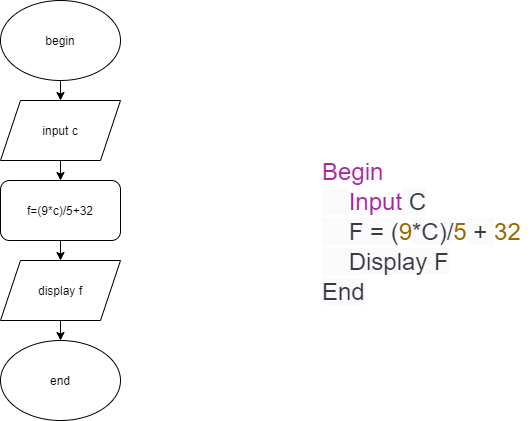

The diagram above was exported from draw.io. Its source (the exported page's mxGraphModel, read from the mxfile embedded in the PNG):
<mxGraphModel dx="2826" dy="482" grid="1" gridSize="10" guides="1" tooltips="1" connect="1" arrows="1" fold="1" page="1" pageScale="1" pageWidth="827" pageHeight="1169" math="0" shadow="0">
  <root>
    <mxCell id="0" />
    <mxCell id="1" parent="0" />
    <mxCell id="IUU1psgJImktxI0Hbcbp-2" value="begin" style="ellipse;whiteSpace=wrap;html=1;" vertex="1" parent="1">
      <mxGeometry x="-1520" y="40" width="120" height="80" as="geometry" />
    </mxCell>
    <mxCell id="IUU1psgJImktxI0Hbcbp-4" value="" style="endArrow=classic;html=1;exitX=0.5;exitY=1;exitDx=0;exitDy=0;" edge="1" parent="1" source="IUU1psgJImktxI0Hbcbp-2">
      <mxGeometry width="50" height="50" relative="1" as="geometry">
        <mxPoint x="-1480" y="170" as="sourcePoint" />
        <mxPoint x="-1460" y="140" as="targetPoint" />
      </mxGeometry>
    </mxCell>
    <mxCell id="IUU1psgJImktxI0Hbcbp-6" value="input c" style="shape=parallelogram;perimeter=parallelogramPerimeter;whiteSpace=wrap;html=1;fixedSize=1;" vertex="1" parent="1">
      <mxGeometry x="-1520" y="140" width="120" height="60" as="geometry" />
    </mxCell>
    <mxCell id="IUU1psgJImktxI0Hbcbp-7" value="f=(9*c)/5+32" style="rounded=1;whiteSpace=wrap;html=1;" vertex="1" parent="1">
      <mxGeometry x="-1520" y="220" width="120" height="60" as="geometry" />
    </mxCell>
    <mxCell id="IUU1psgJImktxI0Hbcbp-8" value="" style="endArrow=classic;html=1;exitX=0.5;exitY=1;exitDx=0;exitDy=0;" edge="1" parent="1" source="IUU1psgJImktxI0Hbcbp-6">
      <mxGeometry width="50" height="50" relative="1" as="geometry">
        <mxPoint x="-1620" y="260" as="sourcePoint" />
        <mxPoint x="-1460" y="220" as="targetPoint" />
      </mxGeometry>
    </mxCell>
    <mxCell id="IUU1psgJImktxI0Hbcbp-9" value="display f" style="shape=parallelogram;perimeter=parallelogramPerimeter;whiteSpace=wrap;html=1;fixedSize=1;" vertex="1" parent="1">
      <mxGeometry x="-1520" y="300" width="120" height="60" as="geometry" />
    </mxCell>
    <mxCell id="IUU1psgJImktxI0Hbcbp-10" value="end" style="ellipse;whiteSpace=wrap;html=1;" vertex="1" parent="1">
      <mxGeometry x="-1520" y="380" width="120" height="80" as="geometry" />
    </mxCell>
    <mxCell id="IUU1psgJImktxI0Hbcbp-11" value="" style="endArrow=classic;html=1;exitX=0.5;exitY=1;exitDx=0;exitDy=0;" edge="1" parent="1" source="IUU1psgJImktxI0Hbcbp-9">
      <mxGeometry width="50" height="50" relative="1" as="geometry">
        <mxPoint x="-1470" y="390" as="sourcePoint" />
        <mxPoint x="-1460" y="380" as="targetPoint" />
      </mxGeometry>
    </mxCell>
    <mxCell id="IUU1psgJImktxI0Hbcbp-12" value="" style="endArrow=classic;html=1;exitX=0.5;exitY=1;exitDx=0;exitDy=0;" edge="1" parent="1" source="IUU1psgJImktxI0Hbcbp-7">
      <mxGeometry width="50" height="50" relative="1" as="geometry">
        <mxPoint x="-1470" y="390" as="sourcePoint" />
        <mxPoint x="-1460" y="300" as="targetPoint" />
      </mxGeometry>
    </mxCell>
    <mxCell id="IUU1psgJImktxI0Hbcbp-15" value="&lt;font style=&quot;font-size: 24px&quot;&gt;&lt;span class=&quot;hljs-keyword&quot; style=&quot;box-sizing: border-box ; color: rgb(166 , 38 , 164)&quot;&gt;&lt;span class=&quot;hljs-keyword&quot; style=&quot;box-sizing: border-box&quot;&gt;Begin&lt;/span&gt;&lt;/span&gt;&lt;br style=&quot;box-sizing: border-box ; color: rgb(56 , 58 , 66)&quot;&gt;&lt;span style=&quot;color: rgb(56 , 58 , 66) ; background-color: rgb(250 , 250 , 250)&quot;&gt;&amp;nbsp;&amp;nbsp;&amp;nbsp; &lt;/span&gt;&lt;span class=&quot;hljs-keyword&quot; style=&quot;box-sizing: border-box ; color: rgb(166 , 38 , 164)&quot;&gt;&lt;span class=&quot;hljs-keyword&quot; style=&quot;box-sizing: border-box&quot;&gt;Input&lt;/span&gt;&lt;/span&gt;&lt;span style=&quot;color: rgb(56 , 58 , 66) ; background-color: rgb(250 , 250 , 250)&quot;&gt; C&lt;/span&gt;&lt;br style=&quot;box-sizing: border-box ; color: rgb(56 , 58 , 66)&quot;&gt;&lt;span style=&quot;color: rgb(56 , 58 , 66) ; background-color: rgb(250 , 250 , 250)&quot;&gt;&amp;nbsp;&amp;nbsp;&amp;nbsp; F = (&lt;/span&gt;&lt;span class=&quot;hljs-number&quot; style=&quot;box-sizing: border-box ; color: rgb(152 , 104 , 1)&quot;&gt;&lt;span class=&quot;hljs-number&quot; style=&quot;box-sizing: border-box&quot;&gt;9&lt;/span&gt;&lt;/span&gt;&lt;span style=&quot;color: rgb(56 , 58 , 66) ; background-color: rgb(250 , 250 , 250)&quot;&gt;*C)/&lt;/span&gt;&lt;span class=&quot;hljs-number&quot; style=&quot;box-sizing: border-box ; color: rgb(152 , 104 , 1)&quot;&gt;&lt;span class=&quot;hljs-number&quot; style=&quot;box-sizing: border-box&quot;&gt;5&lt;/span&gt;&lt;/span&gt;&lt;span style=&quot;color: rgb(56 , 58 , 66) ; background-color: rgb(250 , 250 , 250)&quot;&gt; + &lt;/span&gt;&lt;span class=&quot;hljs-number&quot; style=&quot;box-sizing: border-box ; color: rgb(152 , 104 , 1)&quot;&gt;&lt;span class=&quot;hljs-number&quot; style=&quot;box-sizing: border-box&quot;&gt;32&lt;/span&gt;&lt;/span&gt;&lt;br style=&quot;box-sizing: border-box ; color: rgb(56 , 58 , 66)&quot;&gt;&lt;span style=&quot;color: rgb(56 , 58 , 66) ; background-color: rgb(250 , 250 , 250)&quot;&gt;&amp;nbsp;&amp;nbsp;&amp;nbsp; Display F&lt;/span&gt;&lt;br style=&quot;box-sizing: border-box ; color: rgb(56 , 58 , 66)&quot;&gt;&lt;span style=&quot;color: rgb(56 , 58 , 66) ; background-color: rgb(250 , 250 , 250)&quot;&gt;End&lt;/span&gt;&lt;/font&gt;" style="text;html=1;align=left;verticalAlign=middle;resizable=0;points=[];autosize=1;fontSize=25;" vertex="1" parent="1">
      <mxGeometry x="-1200" y="220" width="210" height="100" as="geometry" />
    </mxCell>
  </root>
</mxGraphModel>